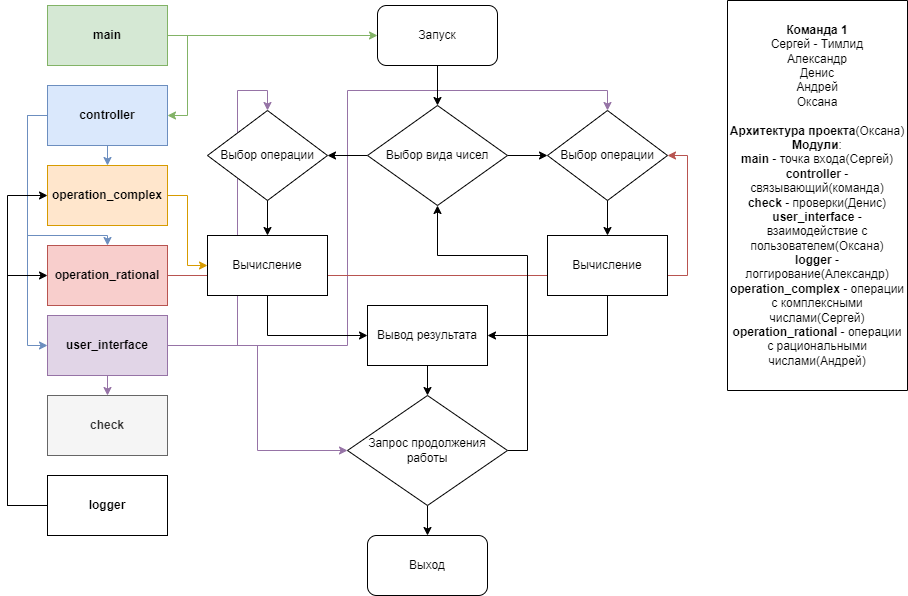

The diagram above was exported from draw.io. Its source (the exported page's mxGraphModel, read from the mxfile embedded in the PNG):
<mxGraphModel dx="812" dy="380" grid="1" gridSize="10" guides="1" tooltips="1" connect="1" arrows="1" fold="1" page="1" pageScale="1" pageWidth="827" pageHeight="1169" math="0" shadow="0">
  <root>
    <mxCell id="0" />
    <mxCell id="1" parent="0" />
    <mxCell id="V1CIyz8M19qxj0WsD3Jl-3" value="&lt;b&gt;Команда 1&lt;/b&gt;&lt;br&gt;Сергей - Тимлид&lt;br&gt;Александр&lt;br&gt;Денис&lt;br&gt;Андрей&lt;br&gt;Оксана&lt;br&gt;&lt;br&gt;&lt;b&gt;Архитектура проекта&lt;/b&gt;(Оксана)&lt;br&gt;&lt;b&gt;Модули&lt;/b&gt;:&lt;br&gt;&lt;b&gt;main&lt;/b&gt; - точка входа(Сергей)&lt;br&gt;&lt;b&gt;controller&lt;/b&gt; - связывающий(команда)&lt;br&gt;&lt;b&gt;check&lt;/b&gt; - проверки(Денис)&lt;br&gt;&lt;b&gt;user_interface&lt;/b&gt; - взаимодействие с пользователем(Оксана)&lt;br&gt;&lt;b&gt;logger&lt;/b&gt; - логгирование(Александр)&lt;br&gt;&lt;b&gt;operation_complex&lt;/b&gt; - операции с комплексными числами(Сергей)&lt;br&gt;&lt;b&gt;operation_rational&lt;/b&gt; - операции с рациональными числами(Андрей)" style="rounded=0;whiteSpace=wrap;html=1;direction=south;" parent="1" vertex="1">
      <mxGeometry x="740" y="35" width="180" height="390" as="geometry" />
    </mxCell>
    <mxCell id="V1CIyz8M19qxj0WsD3Jl-12" style="edgeStyle=orthogonalEdgeStyle;rounded=0;orthogonalLoop=1;jettySize=auto;html=1;entryX=0;entryY=0.5;entryDx=0;entryDy=0;fillColor=#d5e8d4;strokeColor=#82b366;" parent="1" source="V1CIyz8M19qxj0WsD3Jl-4" target="V1CIyz8M19qxj0WsD3Jl-11" edge="1">
      <mxGeometry relative="1" as="geometry" />
    </mxCell>
    <mxCell id="V1CIyz8M19qxj0WsD3Jl-52" style="edgeStyle=orthogonalEdgeStyle;rounded=0;orthogonalLoop=1;jettySize=auto;html=1;exitX=1;exitY=0.5;exitDx=0;exitDy=0;entryX=1;entryY=0.5;entryDx=0;entryDy=0;fillColor=#d5e8d4;strokeColor=#82b366;" parent="1" source="V1CIyz8M19qxj0WsD3Jl-4" target="V1CIyz8M19qxj0WsD3Jl-5" edge="1">
      <mxGeometry relative="1" as="geometry" />
    </mxCell>
    <mxCell id="V1CIyz8M19qxj0WsD3Jl-4" value="&lt;b&gt;main&lt;/b&gt;" style="rounded=0;whiteSpace=wrap;html=1;fillColor=#d5e8d4;strokeColor=#82b366;" parent="1" vertex="1">
      <mxGeometry x="60" y="40" width="120" height="60" as="geometry" />
    </mxCell>
    <mxCell id="V1CIyz8M19qxj0WsD3Jl-55" style="edgeStyle=orthogonalEdgeStyle;rounded=0;orthogonalLoop=1;jettySize=auto;html=1;exitX=0;exitY=0.5;exitDx=0;exitDy=0;entryX=0;entryY=0.5;entryDx=0;entryDy=0;fillColor=#dae8fc;strokeColor=#6c8ebf;" parent="1" source="V1CIyz8M19qxj0WsD3Jl-5" target="V1CIyz8M19qxj0WsD3Jl-7" edge="1">
      <mxGeometry relative="1" as="geometry" />
    </mxCell>
    <mxCell id="V1CIyz8M19qxj0WsD3Jl-64" style="edgeStyle=orthogonalEdgeStyle;rounded=0;orthogonalLoop=1;jettySize=auto;html=1;exitX=0.5;exitY=1;exitDx=0;exitDy=0;entryX=0.5;entryY=0;entryDx=0;entryDy=0;fillColor=#dae8fc;strokeColor=#6c8ebf;" parent="1" source="V1CIyz8M19qxj0WsD3Jl-5" target="V1CIyz8M19qxj0WsD3Jl-9" edge="1">
      <mxGeometry relative="1" as="geometry" />
    </mxCell>
    <mxCell id="V1CIyz8M19qxj0WsD3Jl-66" style="edgeStyle=orthogonalEdgeStyle;rounded=0;orthogonalLoop=1;jettySize=auto;html=1;exitX=0;exitY=0.5;exitDx=0;exitDy=0;entryX=0.5;entryY=0;entryDx=0;entryDy=0;fillColor=#dae8fc;strokeColor=#6c8ebf;" parent="1" source="V1CIyz8M19qxj0WsD3Jl-5" target="V1CIyz8M19qxj0WsD3Jl-10" edge="1">
      <mxGeometry relative="1" as="geometry">
        <Array as="points">
          <mxPoint x="40" y="150" />
          <mxPoint x="40" y="270" />
          <mxPoint x="120" y="270" />
        </Array>
      </mxGeometry>
    </mxCell>
    <mxCell id="V1CIyz8M19qxj0WsD3Jl-5" value="&lt;b&gt;controller&lt;/b&gt;" style="rounded=0;whiteSpace=wrap;html=1;fillColor=#dae8fc;strokeColor=#6c8ebf;" parent="1" vertex="1">
      <mxGeometry x="60" y="120" width="120" height="60" as="geometry" />
    </mxCell>
    <mxCell id="V1CIyz8M19qxj0WsD3Jl-6" value="&lt;b&gt;check&lt;/b&gt;" style="rounded=0;whiteSpace=wrap;html=1;fillColor=#f5f5f5;fontColor=#333333;strokeColor=#666666;" parent="1" vertex="1">
      <mxGeometry x="60" y="430" width="120" height="60" as="geometry" />
    </mxCell>
    <mxCell id="V1CIyz8M19qxj0WsD3Jl-51" style="edgeStyle=orthogonalEdgeStyle;rounded=0;orthogonalLoop=1;jettySize=auto;html=1;exitX=0.5;exitY=1;exitDx=0;exitDy=0;entryX=0.5;entryY=0;entryDx=0;entryDy=0;fillColor=#e1d5e7;strokeColor=#9673a6;" parent="1" source="V1CIyz8M19qxj0WsD3Jl-7" target="V1CIyz8M19qxj0WsD3Jl-6" edge="1">
      <mxGeometry relative="1" as="geometry" />
    </mxCell>
    <mxCell id="V1CIyz8M19qxj0WsD3Jl-57" style="edgeStyle=orthogonalEdgeStyle;rounded=0;orthogonalLoop=1;jettySize=auto;html=1;exitX=1;exitY=0.5;exitDx=0;exitDy=0;entryX=0.5;entryY=0;entryDx=0;entryDy=0;fillColor=#e1d5e7;strokeColor=#9673a6;" parent="1" source="V1CIyz8M19qxj0WsD3Jl-7" target="V1CIyz8M19qxj0WsD3Jl-24" edge="1">
      <mxGeometry relative="1" as="geometry">
        <Array as="points">
          <mxPoint x="360" y="380" />
          <mxPoint x="360" y="125" />
          <mxPoint x="620" y="125" />
        </Array>
      </mxGeometry>
    </mxCell>
    <mxCell id="V1CIyz8M19qxj0WsD3Jl-58" style="edgeStyle=orthogonalEdgeStyle;rounded=0;orthogonalLoop=1;jettySize=auto;html=1;exitX=1;exitY=0.5;exitDx=0;exitDy=0;entryX=0.5;entryY=0;entryDx=0;entryDy=0;fillColor=#e1d5e7;strokeColor=#9673a6;" parent="1" source="V1CIyz8M19qxj0WsD3Jl-7" target="V1CIyz8M19qxj0WsD3Jl-18" edge="1">
      <mxGeometry relative="1" as="geometry">
        <Array as="points">
          <mxPoint x="250" y="380" />
          <mxPoint x="250" y="125" />
          <mxPoint x="280" y="125" />
        </Array>
      </mxGeometry>
    </mxCell>
    <mxCell id="V1CIyz8M19qxj0WsD3Jl-60" style="edgeStyle=orthogonalEdgeStyle;rounded=0;orthogonalLoop=1;jettySize=auto;html=1;exitX=1;exitY=0.5;exitDx=0;exitDy=0;entryX=0;entryY=0.5;entryDx=0;entryDy=0;fillColor=#e1d5e7;strokeColor=#9673a6;" parent="1" source="V1CIyz8M19qxj0WsD3Jl-7" target="V1CIyz8M19qxj0WsD3Jl-22" edge="1">
      <mxGeometry relative="1" as="geometry" />
    </mxCell>
    <mxCell id="V1CIyz8M19qxj0WsD3Jl-7" value="&lt;b&gt;user_interface&lt;/b&gt;" style="rounded=0;whiteSpace=wrap;html=1;fillColor=#e1d5e7;strokeColor=#9673a6;" parent="1" vertex="1">
      <mxGeometry x="60" y="350" width="120" height="60" as="geometry" />
    </mxCell>
    <mxCell id="V1CIyz8M19qxj0WsD3Jl-65" style="edgeStyle=orthogonalEdgeStyle;rounded=0;orthogonalLoop=1;jettySize=auto;html=1;exitX=0;exitY=0.5;exitDx=0;exitDy=0;entryX=0;entryY=0.5;entryDx=0;entryDy=0;" parent="1" source="V1CIyz8M19qxj0WsD3Jl-8" target="V1CIyz8M19qxj0WsD3Jl-9" edge="1">
      <mxGeometry relative="1" as="geometry">
        <Array as="points">
          <mxPoint x="20" y="540" />
          <mxPoint x="20" y="230" />
        </Array>
      </mxGeometry>
    </mxCell>
    <mxCell id="V1CIyz8M19qxj0WsD3Jl-67" style="edgeStyle=orthogonalEdgeStyle;rounded=0;orthogonalLoop=1;jettySize=auto;html=1;exitX=0;exitY=0.5;exitDx=0;exitDy=0;entryX=0;entryY=0.5;entryDx=0;entryDy=0;" parent="1" source="V1CIyz8M19qxj0WsD3Jl-8" target="V1CIyz8M19qxj0WsD3Jl-10" edge="1">
      <mxGeometry relative="1" as="geometry">
        <Array as="points">
          <mxPoint x="20" y="540" />
          <mxPoint x="20" y="310" />
        </Array>
      </mxGeometry>
    </mxCell>
    <mxCell id="V1CIyz8M19qxj0WsD3Jl-8" value="&lt;b&gt;logger&lt;/b&gt;" style="rounded=0;whiteSpace=wrap;html=1;" parent="1" vertex="1">
      <mxGeometry x="60" y="510" width="120" height="60" as="geometry" />
    </mxCell>
    <mxCell id="V1CIyz8M19qxj0WsD3Jl-44" style="edgeStyle=orthogonalEdgeStyle;rounded=0;orthogonalLoop=1;jettySize=auto;html=1;exitX=1;exitY=0.5;exitDx=0;exitDy=0;entryX=0;entryY=0.5;entryDx=0;entryDy=0;fillColor=#ffe6cc;strokeColor=#d79b00;" parent="1" source="V1CIyz8M19qxj0WsD3Jl-9" target="V1CIyz8M19qxj0WsD3Jl-19" edge="1">
      <mxGeometry relative="1" as="geometry" />
    </mxCell>
    <mxCell id="V1CIyz8M19qxj0WsD3Jl-9" value="&lt;b&gt;operation_complex&lt;/b&gt;" style="rounded=0;whiteSpace=wrap;html=1;fillColor=#ffe6cc;strokeColor=#d79b00;" parent="1" vertex="1">
      <mxGeometry x="60" y="200" width="120" height="60" as="geometry" />
    </mxCell>
    <mxCell id="V1CIyz8M19qxj0WsD3Jl-56" style="edgeStyle=orthogonalEdgeStyle;rounded=0;orthogonalLoop=1;jettySize=auto;html=1;exitX=1;exitY=0.5;exitDx=0;exitDy=0;entryX=1;entryY=0.5;entryDx=0;entryDy=0;fillColor=#f8cecc;strokeColor=#b85450;" parent="1" source="V1CIyz8M19qxj0WsD3Jl-10" target="V1CIyz8M19qxj0WsD3Jl-24" edge="1">
      <mxGeometry relative="1" as="geometry" />
    </mxCell>
    <mxCell id="V1CIyz8M19qxj0WsD3Jl-10" value="&lt;b&gt;operation_rational&lt;/b&gt;" style="rounded=0;whiteSpace=wrap;html=1;fillColor=#f8cecc;strokeColor=#b85450;" parent="1" vertex="1">
      <mxGeometry x="60" y="280" width="120" height="60" as="geometry" />
    </mxCell>
    <mxCell id="V1CIyz8M19qxj0WsD3Jl-35" style="edgeStyle=orthogonalEdgeStyle;rounded=0;orthogonalLoop=1;jettySize=auto;html=1;exitX=0.5;exitY=1;exitDx=0;exitDy=0;entryX=0.5;entryY=0;entryDx=0;entryDy=0;" parent="1" source="V1CIyz8M19qxj0WsD3Jl-11" target="V1CIyz8M19qxj0WsD3Jl-15" edge="1">
      <mxGeometry relative="1" as="geometry" />
    </mxCell>
    <mxCell id="V1CIyz8M19qxj0WsD3Jl-11" value="Запуск" style="rounded=1;whiteSpace=wrap;html=1;" parent="1" vertex="1">
      <mxGeometry x="390" y="40" width="120" height="60" as="geometry" />
    </mxCell>
    <mxCell id="V1CIyz8M19qxj0WsD3Jl-28" style="edgeStyle=orthogonalEdgeStyle;rounded=0;orthogonalLoop=1;jettySize=auto;html=1;exitX=1;exitY=0.5;exitDx=0;exitDy=0;entryX=0;entryY=0.5;entryDx=0;entryDy=0;" parent="1" source="V1CIyz8M19qxj0WsD3Jl-15" target="V1CIyz8M19qxj0WsD3Jl-24" edge="1">
      <mxGeometry relative="1" as="geometry" />
    </mxCell>
    <mxCell id="V1CIyz8M19qxj0WsD3Jl-29" style="edgeStyle=orthogonalEdgeStyle;rounded=0;orthogonalLoop=1;jettySize=auto;html=1;exitX=0;exitY=0.5;exitDx=0;exitDy=0;entryX=1;entryY=0.5;entryDx=0;entryDy=0;" parent="1" source="V1CIyz8M19qxj0WsD3Jl-15" target="V1CIyz8M19qxj0WsD3Jl-18" edge="1">
      <mxGeometry relative="1" as="geometry" />
    </mxCell>
    <mxCell id="V1CIyz8M19qxj0WsD3Jl-15" value="Выбор вида чисел" style="rhombus;whiteSpace=wrap;html=1;" parent="1" vertex="1">
      <mxGeometry x="380" y="140" width="140" height="100" as="geometry" />
    </mxCell>
    <mxCell id="V1CIyz8M19qxj0WsD3Jl-30" style="edgeStyle=orthogonalEdgeStyle;rounded=0;orthogonalLoop=1;jettySize=auto;html=1;exitX=0.5;exitY=1;exitDx=0;exitDy=0;entryX=0.5;entryY=0;entryDx=0;entryDy=0;" parent="1" source="V1CIyz8M19qxj0WsD3Jl-18" target="V1CIyz8M19qxj0WsD3Jl-19" edge="1">
      <mxGeometry relative="1" as="geometry" />
    </mxCell>
    <mxCell id="V1CIyz8M19qxj0WsD3Jl-18" value="Выбор операции" style="rhombus;whiteSpace=wrap;html=1;" parent="1" vertex="1">
      <mxGeometry x="220" y="145" width="120" height="90" as="geometry" />
    </mxCell>
    <mxCell id="V1CIyz8M19qxj0WsD3Jl-32" style="edgeStyle=orthogonalEdgeStyle;rounded=0;orthogonalLoop=1;jettySize=auto;html=1;exitX=0.5;exitY=1;exitDx=0;exitDy=0;entryX=0;entryY=0.5;entryDx=0;entryDy=0;" parent="1" source="V1CIyz8M19qxj0WsD3Jl-19" target="V1CIyz8M19qxj0WsD3Jl-21" edge="1">
      <mxGeometry relative="1" as="geometry" />
    </mxCell>
    <mxCell id="V1CIyz8M19qxj0WsD3Jl-19" value="Вычисление" style="rounded=0;whiteSpace=wrap;html=1;" parent="1" vertex="1">
      <mxGeometry x="220" y="270" width="120" height="60" as="geometry" />
    </mxCell>
    <mxCell id="V1CIyz8M19qxj0WsD3Jl-33" style="edgeStyle=orthogonalEdgeStyle;rounded=0;orthogonalLoop=1;jettySize=auto;html=1;exitX=0.5;exitY=1;exitDx=0;exitDy=0;entryX=1;entryY=0.5;entryDx=0;entryDy=0;" parent="1" source="V1CIyz8M19qxj0WsD3Jl-20" target="V1CIyz8M19qxj0WsD3Jl-21" edge="1">
      <mxGeometry relative="1" as="geometry" />
    </mxCell>
    <mxCell id="V1CIyz8M19qxj0WsD3Jl-20" value="Вычисление" style="rounded=0;whiteSpace=wrap;html=1;" parent="1" vertex="1">
      <mxGeometry x="560" y="270" width="120" height="60" as="geometry" />
    </mxCell>
    <mxCell id="V1CIyz8M19qxj0WsD3Jl-34" style="edgeStyle=orthogonalEdgeStyle;rounded=0;orthogonalLoop=1;jettySize=auto;html=1;exitX=0.5;exitY=1;exitDx=0;exitDy=0;entryX=0.5;entryY=0;entryDx=0;entryDy=0;" parent="1" source="V1CIyz8M19qxj0WsD3Jl-21" target="V1CIyz8M19qxj0WsD3Jl-22" edge="1">
      <mxGeometry relative="1" as="geometry" />
    </mxCell>
    <mxCell id="V1CIyz8M19qxj0WsD3Jl-21" value="Вывод результата" style="rounded=0;whiteSpace=wrap;html=1;" parent="1" vertex="1">
      <mxGeometry x="380" y="340" width="120" height="60" as="geometry" />
    </mxCell>
    <mxCell id="V1CIyz8M19qxj0WsD3Jl-36" style="edgeStyle=orthogonalEdgeStyle;rounded=0;orthogonalLoop=1;jettySize=auto;html=1;exitX=0.5;exitY=1;exitDx=0;exitDy=0;entryX=0.5;entryY=0;entryDx=0;entryDy=0;" parent="1" source="V1CIyz8M19qxj0WsD3Jl-22" target="V1CIyz8M19qxj0WsD3Jl-23" edge="1">
      <mxGeometry relative="1" as="geometry" />
    </mxCell>
    <mxCell id="V1CIyz8M19qxj0WsD3Jl-37" style="edgeStyle=orthogonalEdgeStyle;rounded=0;orthogonalLoop=1;jettySize=auto;html=1;exitX=1;exitY=0.5;exitDx=0;exitDy=0;entryX=0.5;entryY=1;entryDx=0;entryDy=0;" parent="1" source="V1CIyz8M19qxj0WsD3Jl-22" target="V1CIyz8M19qxj0WsD3Jl-15" edge="1">
      <mxGeometry relative="1" as="geometry">
        <Array as="points">
          <mxPoint x="540" y="485" />
          <mxPoint x="540" y="290" />
          <mxPoint x="450" y="290" />
        </Array>
      </mxGeometry>
    </mxCell>
    <mxCell id="V1CIyz8M19qxj0WsD3Jl-22" value="Запрос продолжения работы" style="rhombus;whiteSpace=wrap;html=1;" parent="1" vertex="1">
      <mxGeometry x="360" y="430" width="160" height="110" as="geometry" />
    </mxCell>
    <mxCell id="V1CIyz8M19qxj0WsD3Jl-23" value="Выход" style="rounded=1;whiteSpace=wrap;html=1;" parent="1" vertex="1">
      <mxGeometry x="380" y="570" width="120" height="60" as="geometry" />
    </mxCell>
    <mxCell id="V1CIyz8M19qxj0WsD3Jl-31" style="edgeStyle=orthogonalEdgeStyle;rounded=0;orthogonalLoop=1;jettySize=auto;html=1;exitX=0.5;exitY=1;exitDx=0;exitDy=0;entryX=0.5;entryY=0;entryDx=0;entryDy=0;" parent="1" source="V1CIyz8M19qxj0WsD3Jl-24" target="V1CIyz8M19qxj0WsD3Jl-20" edge="1">
      <mxGeometry relative="1" as="geometry" />
    </mxCell>
    <mxCell id="V1CIyz8M19qxj0WsD3Jl-24" value="Выбор операции" style="rhombus;whiteSpace=wrap;html=1;" parent="1" vertex="1">
      <mxGeometry x="560" y="145" width="120" height="90" as="geometry" />
    </mxCell>
  </root>
</mxGraphModel>